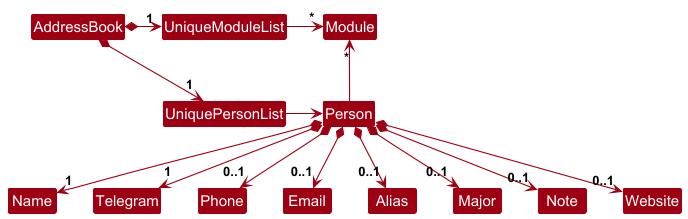

The diagram above was rendered by PlantUML. Its source (embedded in the PNG):
@startuml
!include style.puml
skinparam arrowThickness 1.1
skinparam arrowColor MODEL_COLOR
skinparam classBackgroundColor MODEL_COLOR

AddressBook *-right-> "1" UniquePersonList
AddressBook *-right-> "1" UniqueModuleList
UniqueModuleList -[hidden]down- UniquePersonList
UniqueModuleList -[hidden]down- UniquePersonList

UniqueModuleList -right-> "*" Module
UniquePersonList -right-> Person

Person -up-> "*" Module

Person *--> "1" Name
Person *--> "1" Telegram
Person *--> "0..1" Phone
Person *--> "0..1" Email
Person *--> "0..1" Alias
Person *--> "0..1" Major
Person *--> "0..1" Note
Person *--> "0..1" Website
@enduml